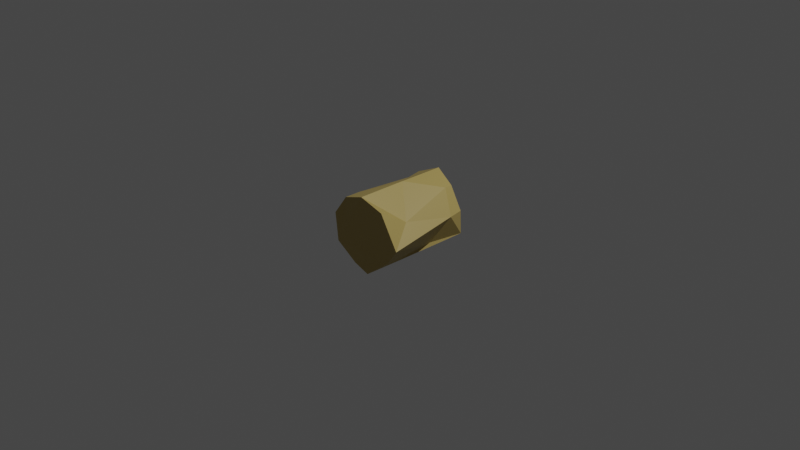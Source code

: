 # Source: allumefeu.blend  (saved by Blender 3.6.14; exported with 4.5.12 LTS)
import bpy
from mathutils import Matrix  # noqa: F401  (used for matrix-valued properties, if any)

bpy.ops.wm.read_factory_settings(use_empty=True)
scene = bpy.context.scene
scene.name = 'Scene'

# ---- collections
col_collection = bpy.data.collections.new('Collection'); scene.collection.children.link(col_collection)

# ---- materials (node trees are filled in below, after node groups)
mat_material_001 = bpy.data.materials.new('Material.001')

# ---- material node trees
mat_material_001.use_nodes = True; mat_material_001.node_tree.nodes.clear()
_N = mat_material_001.node_tree.nodes; _L = mat_material_001.node_tree.links
n0 = _N.new('ShaderNodeBsdfPrincipled'); n0.name = 'Principled BSDF'; n0.location = (10, 300)
n0.distribution = 'GGX'
n0.subsurface_method = 'RANDOM_WALK_SKIN'
n0.inputs[0].default_value = (0.477, 0.3569, 0.1109, 1.0)
n0.inputs[3].default_value = 1.45
n0.inputs[27].default_value = (0.0, 0.0, 0.0, 1.0)
n0.inputs[28].default_value = 1.0
n1 = _N.new('ShaderNodeOutputMaterial'); n1.name = 'Material Output'; n1.location = (300, 300)
_L.new(n0.outputs[0], n1.inputs[0])
n1.is_active_output = True

# ---- world
world_world = bpy.data.worlds.new('World'); scene.world = world_world
world_world.use_nodes = True; world_world.node_tree.nodes.clear()
_N = world_world.node_tree.nodes; _L = world_world.node_tree.links
n0 = _N.new('ShaderNodeOutputWorld'); n0.name = 'World Output'; n0.location = (300, 300)
n1 = _N.new('ShaderNodeBackground'); n1.name = 'Background'; n1.location = (10, 300)
n1.inputs[0].default_value = (0.05088, 0.05088, 0.05088, 1.0)
_L.new(n1.outputs[0], n0.inputs[0])
n0.is_active_output = True
world_world.color = (0.05088, 0.05088, 0.05088)
world_world.use_sun_shadow = False
world_world.sun_shadow_jitter_overblur = 0.0

# ---- cameras
cam_camera = bpy.data.cameras.new('Camera')
cam_camera.clip_end = 100.0
cam_camera.ortho_scale = 7.314

# ---- lights
light_light = bpy.data.lights.new('Light', 'POINT')
light_light.transmission_factor = 0.0
light_light.energy = 1000.0
light_light.shadow_soft_size = 0.1
light_light.shadow_maximum_resolution = 0.006
light_light.use_absolute_resolution = True

# ---- meshes
me_cylinder = bpy.data.meshes.new('Cylinder')
me_cylinder.from_pydata([(0.02425, 0.5321, 0.4151), (-0.009872, -0.4948, 0.395), (0.259, 0.4806, 0.3086), (0.259, -0.4806, 0.3086), (0.3968, 0.4806, 0.06997), (0.4523, -0.4655, -0.04477), (0.3788, 0.5122, -0.202), (0.3489, -0.4806, -0.2015), (0.1378, 0.4806, -0.3786), (0.08631, -0.5148, -0.4111), (-0.1133, 0.4971, -0.3809), (-0.1378, -0.4806, -0.3786), (-0.3637, 0.4962, -0.2096), (-0.3764, -0.4934, -0.2118), (-0.3968, 0.4806, 0.06997), (-0.4027, -0.5002, 0.0987), (-0.2778, 0.542, 0.273), (-0.259, -0.4806, 0.3086), (0.4228, 0.3144, 0.06491), (0.2461, 0.1947, -0.2495), (0.1378, -0.1357, -0.3786), (-0.1378, -0.337, -0.3786), (-0.02939, 0.2326, -0.4143), (0.3099, -0.199, 0.1387), (0.259, 0.3957, 0.3086), (-0.3492, 0.2174, -0.07765), (-0.3968, -0.1732, 0.06996), (-0.4501, 0.02277, 0.01806), (-0.155, 0.2816, 0.3243), (0.0, 0.04503, 0.4029), (-0.259, -0.3071, 0.3086)], [], [(0, 29, 24), (2, 24, 4), (4, 18, 6), (6, 20, 8), (8, 22, 10), (10, 22, 12), (12, 27, 14), (3, 1, 5), (14, 27, 28), (16, 28, 0), (0, 8, 16), (20, 6, 19), (19, 7, 9), (9, 20, 19), (22, 8, 20), (20, 9, 21), (9, 11, 21), (21, 22, 20), (4, 24, 18), (18, 24, 23), (23, 3, 5), (5, 18, 23), (6, 18, 19), (19, 18, 5), (5, 7, 19), (27, 12, 25), (25, 13, 26), (26, 13, 15), (26, 27, 25), (16, 12, 14), (12, 16, 8), (12, 8, 10), (8, 0, 4), (4, 6, 8), (4, 0, 2), (12, 22, 25), (25, 22, 21), (21, 11, 13), (13, 25, 21), (28, 27, 30), (17, 26, 15), (26, 17, 27), (28, 16, 14), (24, 2, 0), (24, 29, 23), (23, 1, 3), (1, 23, 29), (0, 28, 29), (29, 30, 1), (1, 30, 17), (30, 29, 28), (30, 27, 17), (5, 1, 13), (13, 1, 17), (17, 15, 13), (13, 11, 7), (7, 11, 9), (7, 5, 13)])
_uv = me_cylinder.uv_layers.new(name='UVMap')
_uv.uv.foreach_set('vector', [1.0, 0.5, 1.0, 0.7266, 0.8889, 0.5442, 0.8889, 0.5, 0.8889, 0.5442, 0.7778, 0.5, 0.7778, 0.5, 0.7778, 0.5865, 0.6667, 0.5, 0.6667, 0.5, 0.5556, 0.8206, 0.5556, 0.5, 0.5556, 0.5, 0.4444, 0.6029, 0.4444, 0.5, 0.4444, 0.5, 0.4444, 0.6029, 0.3333, 0.5, 0.3333, 0.5, 0.2222, 0.7273, 0.2222, 0.5, 0.4043, 0.4339, 0.25, 0.49, 0.4864, 0.2917, 0.2222, 0.5, 0.2222, 0.7273, 0.1111, 0.6063, 0.1111, 0.5, 0.1111, 0.6063, 4.47e-08, 0.5, 0.75, 0.49, 0.8321, 0.02447, 0.5957, 0.4339, 0.5556, 0.8206, 0.6667, 0.5, 0.6667, 0.6383, 0.6667, 0.6383, 0.6667, 1.0, 0.5556, 1.0, 0.5556, 1.0, 0.5556, 0.8206, 0.6667, 0.6383, 0.4444, 0.6029, 0.5556, 0.5, 0.5556, 0.8206, 0.5556, 0.8206, 0.5556, 1.0, 0.4444, 0.9253, 0.5556, 1.0, 0.4444, 1.0, 0.4444, 0.9253, 0.4444, 0.9253, 0.4444, 0.6029, 0.5556, 0.8206, 0.7778, 0.5, 0.8889, 0.5442, 0.7778, 0.5865, 0.7778, 0.5865, 0.8889, 0.5442, 0.8889, 0.7973, 0.8889, 0.7973, 0.8889, 1.0, 0.7778, 1.0, 0.7778, 1.0, 0.7778, 0.5865, 0.8889, 0.7973, 0.6667, 0.5, 0.7778, 0.5865, 0.6667, 0.6383, 0.6667, 0.6383, 0.7778, 0.5865, 0.7778, 1.0, 0.7778, 1.0, 0.6667, 1.0, 0.6667, 0.6383, 0.2222, 0.7273, 0.3333, 0.5, 0.3333, 0.6636, 0.3333, 0.6636, 0.3333, 1.0, 0.2222, 0.8401, 0.2222, 0.8401, 0.3333, 1.0, 0.2222, 1.0, 0.2222, 0.8401, 0.2222, 0.7273, 0.3333, 0.6636, 0.5957, 0.4339, 0.5422, 0.13, 0.5136, 0.2917, 0.5422, 0.13, 0.5957, 0.4339, 0.8321, 0.02447, 0.5422, 0.13, 0.8321, 0.02447, 0.6679, 0.02447, 0.8321, 0.02447, 0.75, 0.49, 0.9864, 0.2917, 0.9864, 0.2917, 0.9578, 0.13, 0.8321, 0.02447, 0.9864, 0.2917, 0.75, 0.49, 0.9043, 0.4339, 0.3333, 0.5, 0.4444, 0.6029, 0.3333, 0.6636, 0.3333, 0.6636, 0.4444, 0.6029, 0.4444, 0.9253, 0.4444, 0.9253, 0.4444, 1.0, 0.3333, 1.0, 0.3333, 1.0, 0.3333, 0.6636, 0.4444, 0.9253, 0.1111, 0.6063, 0.2222, 0.7273, 0.1111, 0.9098, 0.1111, 1.0, 0.2222, 0.8401, 0.2222, 1.0, 0.2222, 0.8401, 0.1111, 1.0, 0.2222, 0.7273, 0.1111, 0.6063, 0.1111, 0.5, 0.2222, 0.5, 0.8889, 0.5442, 0.8889, 0.5, 1.0, 0.5, 0.8889, 0.5442, 1.0, 0.7266, 0.8889, 0.7973, 0.8889, 0.7973, 1.0, 1.0, 0.8889, 1.0, 1.0, 1.0, 0.8889, 0.7973, 1.0, 0.7266, 4.47e-08, 0.5, 0.1111, 0.6063, 4.47e-08, 0.7266, 4.47e-08, 0.7266, 0.1111, 0.9098, 4.47e-08, 1.0, 4.47e-08, 1.0, 0.1111, 0.9098, 0.1111, 1.0, 0.1111, 0.9098, 4.47e-08, 0.7266, 0.1111, 0.6063, 0.1111, 0.9098, 0.2222, 0.7273, 0.1111, 1.0, 0.4864, 0.2917, 0.25, 0.49, 0.04215, 0.13, 0.04215, 0.13, 0.25, 0.49, 0.09573, 0.4339, 0.09573, 0.4339, 0.01365, 0.2917, 0.04215, 0.13, 0.04215, 0.13, 0.1679, 0.02447, 0.4578, 0.13, 0.4578, 0.13, 0.1679, 0.02447, 0.3321, 0.02447, 0.4578, 0.13, 0.4864, 0.2917, 0.04215, 0.13])
me_cylinder.materials.append(mat_material_001)
me_cylinder.update()

# ---- objects
ob_light = bpy.data.objects.new('Light', light_light)
ob_camera = bpy.data.objects.new('Camera', cam_camera)
ob_cylinder = bpy.data.objects.new('Cylinder', me_cylinder)

# ---- transforms, parenting, visibility, modifiers, constraints
ob_light.location = (4.076, 1.005, 5.904)
ob_light.rotation_euler = (0.6503, 0.05522, 1.866)
ob_light.lock_rotations_4d = False
ob_light.empty_display_type = 'ARROWS'
ob_light.color = (0.0, 0.0, 0.0, 0.0)
ob_light.lineart.crease_threshold = 0.0
ob_camera.location = (7.359, -6.926, 4.958)
ob_camera.rotation_euler = (1.109, 0.0, 0.8149)
ob_camera.lock_rotations_4d = False
ob_camera.empty_display_type = 'ARROWS'
ob_camera.color = (0.0, 0.0, 0.0, 0.0)
ob_camera.display_type = 'WIRE'
ob_camera.lineart.crease_threshold = 0.0
ob_cylinder.location = (0.0, 0.0, 0.0)

# ---- collection membership
col_collection.objects.link(ob_light)
col_collection.objects.link(ob_camera)
col_collection.objects.link(ob_cylinder)

# ---- scene / render settings (as saved in the file)
scene.camera = ob_camera
scene.frame_start = 1; scene.frame_end = 250; scene.frame_set(1)
scene.render.engine = 'CYCLES'
scene.cycles.samples = 256
scene.cycles.sampling_pattern = 'TABULATED_SOBOL'
scene.view_settings.view_transform = 'Filmic'
bpy.context.view_layer.update()
